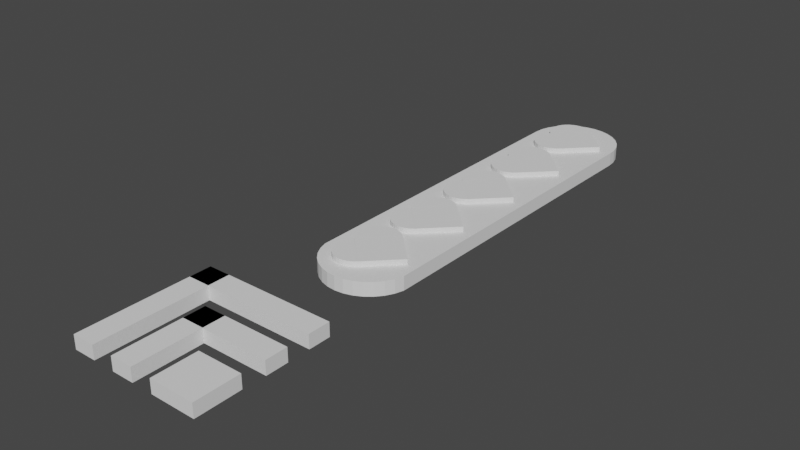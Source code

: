 # Source: health_indicator.blend  (saved by Blender 3.1.7; exported with 4.5.12 LTS)
import bpy
from mathutils import Matrix  # noqa: F401  (used for matrix-valued properties, if any)

bpy.ops.wm.read_factory_settings(use_empty=True)
scene = bpy.context.scene
scene.name = 'Scene'

# ---- world
world_world = bpy.data.worlds.new('World'); scene.world = world_world
world_world.use_nodes = True; world_world.node_tree.nodes.clear()
_N = world_world.node_tree.nodes; _L = world_world.node_tree.links
n0 = _N.new('ShaderNodeOutputWorld'); n0.name = 'World Output'; n0.location = (300, 300)
n1 = _N.new('ShaderNodeBackground'); n1.name = 'Background'; n1.location = (10, 300)
n1.inputs[0].default_value = (0.05088, 0.05088, 0.05088, 1.0)
_L.new(n1.outputs[0], n0.inputs[0])
n0.is_active_output = True
world_world.color = (0.05088, 0.05088, 0.05088)
world_world.use_sun_shadow = False
world_world.sun_shadow_jitter_overblur = 0.0

# ---- meshes
me_cylinder = bpy.data.meshes.new('Cylinder')
me_cylinder.from_pydata([(-0.5535, 5.365, 0.1521), (-0.5535, 5.365, 0.2657), (0.1048, 4.712, 0.1521), (0.1048, 4.712, 0.2657), (0.03472, 4.654, 0.1521), (0.03472, 4.654, 0.2657), (-0.04533, 4.61, 0.1521), (-0.04533, 4.61, 0.2657), (-0.1323, 4.584, 0.1521), (-0.1323, 4.584, 0.2657), (-0.2227, 4.575, 0.1521), (-0.2227, 4.575, 0.2657), (-0.3133, 4.583, 0.1521), (-0.3133, 4.583, 0.2657), (-0.4004, 4.609, 0.1521), (-0.4004, 4.609, 0.2657), (-0.4807, 4.652, 0.1521), (-0.4807, 4.652, 0.2657), (-0.5512, 4.709, 0.1521), (-0.5512, 4.709, 0.2657), (-0.6092, 4.779, 0.1521), (-0.6092, 4.779, 0.2657), (-0.6523, 4.859, 0.1521), (-0.6523, 4.859, 0.2657), (-0.679, 4.946, 0.1521), (-0.679, 4.946, 0.2657), (-0.6883, 5.037, 0.1521), (-0.6883, 5.037, 0.2657), (-0.6797, 5.127, 0.1521), (-0.6797, 5.127, 0.2657), (-0.6536, 5.214, 0.1521), (-0.6536, 5.214, 0.2657), (-0.611, 5.295, 0.1521), (-0.611, 5.295, 0.2657), (0.09918, 6.025, 0.1521), (0.09918, 6.025, 0.2657), (-0.5546, 5.367, 0.1521), (-0.5546, 5.367, 0.2657), (-0.6125, 5.437, 0.1521), (-0.6125, 5.437, 0.2657), (-0.6557, 5.517, 0.1521), (-0.6557, 5.517, 0.2657), (-0.6824, 5.604, 0.1521), (-0.6824, 5.604, 0.2657), (-0.6916, 5.695, 0.1521), (-0.6916, 5.695, 0.2657), (-0.683, 5.785, 0.1521), (-0.683, 5.785, 0.2657), (-0.6569, 5.872, 0.1521), (-0.6569, 5.872, 0.2657), (-0.6143, 5.953, 0.1521), (-0.6143, 5.953, 0.2657), (-0.5569, 6.023, 0.1521), (-0.5569, 6.023, 0.2657), (-0.4868, 6.081, 0.1521), (-0.4868, 6.081, 0.2657), (-0.4067, 6.124, 0.1521), (-0.4067, 6.124, 0.2657), (-0.3198, 6.151, 0.1521), (-0.3198, 6.151, 0.2657), (-0.2293, 6.16, 0.1521), (-0.2293, 6.16, 0.2657), (-0.1388, 6.152, 0.1521), (-0.1388, 6.152, 0.2657), (-0.05167, 6.125, 0.1521), (-0.05167, 6.125, 0.2657), (0.02868, 6.083, 0.1521), (0.02868, 6.083, 0.2657), (-0.5535, 7.074, 0.1521), (-0.5535, 7.074, 0.2657), (0.1048, 6.421, 0.1521), (0.1048, 6.421, 0.2657), (0.03472, 6.363, 0.1521), (0.03472, 6.363, 0.2657), (-0.04533, 6.32, 0.1521), (-0.04533, 6.32, 0.2657), (-0.1323, 6.293, 0.1521), (-0.1323, 6.293, 0.2657), (-0.2227, 6.284, 0.1521), (-0.2227, 6.284, 0.2657), (-0.3133, 6.292, 0.1521), (-0.3133, 6.292, 0.2657), (-0.4004, 6.318, 0.1521), (-0.4004, 6.318, 0.2657), (-0.4807, 6.361, 0.1521), (-0.4807, 6.361, 0.2657), (-0.5512, 6.418, 0.1521), (-0.5512, 6.418, 0.2657), (-0.6092, 6.488, 0.1521), (-0.6092, 6.488, 0.2657), (-0.6523, 6.568, 0.1521), (-0.6523, 6.568, 0.2657), (-0.679, 6.655, 0.1521), (-0.679, 6.655, 0.2657), (-0.6883, 6.746, 0.1521), (-0.6883, 6.746, 0.2657), (-0.6797, 6.836, 0.1521), (-0.6797, 6.836, 0.2657), (-0.6536, 6.924, 0.1521), (-0.6536, 6.924, 0.2657), (-0.611, 7.004, 0.1521), (-0.611, 7.004, 0.2657), (0.09918, 7.734, 0.1521), (0.09918, 7.734, 0.2657), (-0.5546, 7.076, 0.1521), (-0.5546, 7.076, 0.2657), (-0.6125, 7.146, 0.1521), (-0.6125, 7.146, 0.2657), (-0.6557, 7.226, 0.1521), (-0.6557, 7.226, 0.2657), (-0.6824, 7.313, 0.1521), (-0.6824, 7.313, 0.2657), (-0.6916, 7.404, 0.1521), (-0.6916, 7.404, 0.2657), (-0.683, 7.494, 0.1521), (-0.683, 7.494, 0.2657), (-0.6569, 7.581, 0.1521), (-0.6569, 7.581, 0.2657), (-0.6143, 7.662, 0.1521), (-0.6143, 7.662, 0.2657), (-0.5569, 7.732, 0.1521), (-0.5569, 7.732, 0.2657), (-0.4868, 7.79, 0.1521), (-0.4868, 7.79, 0.2657), (-0.4067, 7.833, 0.1521), (-0.4067, 7.833, 0.2657), (-0.3198, 7.86, 0.1521), (-0.3198, 7.86, 0.2657), (-0.2293, 7.869, 0.1521), (-0.2293, 7.869, 0.2657), (-0.1388, 7.861, 0.1521), (-0.1388, 7.861, 0.2657), (-0.05167, 7.834, 0.1521), (-0.05167, 7.834, 0.2657), (0.02868, 7.792, 0.1521), (0.02868, 7.792, 0.2657), (-0.5535, 8.79, 0.1521), (-0.5535, 8.79, 0.2657), (0.1048, 8.136, 0.1521), (0.1048, 8.136, 0.2657), (0.03472, 8.078, 0.1521), (0.03472, 8.078, 0.2657), (-0.04533, 8.035, 0.1521), (-0.04533, 8.035, 0.2657), (-0.1323, 8.008, 0.1521), (-0.1323, 8.008, 0.2657), (-0.2227, 7.999, 0.1521), (-0.2227, 7.999, 0.2657), (-0.3133, 8.008, 0.1521), (-0.3133, 8.008, 0.2657), (-0.4004, 8.034, 0.1521), (-0.4004, 8.034, 0.2657), (-0.4807, 8.076, 0.1521), (-0.4807, 8.076, 0.2657), (-0.5512, 8.134, 0.1521), (-0.5512, 8.134, 0.2657), (-0.6092, 8.204, 0.1521), (-0.6092, 8.204, 0.2657), (-0.6523, 8.284, 0.1521), (-0.6523, 8.284, 0.2657), (-0.679, 8.371, 0.1521), (-0.679, 8.371, 0.2657), (-0.6883, 8.461, 0.1521), (-0.6883, 8.461, 0.2657), (-0.6797, 8.552, 0.1521), (-0.6797, 8.552, 0.2657), (-0.6536, 8.639, 0.1521), (-0.6536, 8.639, 0.2657), (-0.611, 8.719, 0.1521), (-0.611, 8.719, 0.2657), (0.09918, 9.45, 0.1521), (0.09918, 9.45, 0.2657), (-0.5546, 8.792, 0.1521), (-0.5546, 8.792, 0.2657), (-0.6125, 8.862, 0.1521), (-0.6125, 8.862, 0.2657), (-0.6557, 8.942, 0.1521), (-0.6557, 8.942, 0.2657), (-0.6824, 9.029, 0.1521), (-0.6824, 9.029, 0.2657), (-0.6916, 9.119, 0.1521), (-0.6916, 9.119, 0.2657), (-0.683, 9.21, 0.1521), (-0.683, 9.21, 0.2657), (-0.6569, 9.297, 0.1521), (-0.6569, 9.297, 0.2657), (-0.6143, 9.377, 0.1521), (-0.6143, 9.377, 0.2657), (-0.5569, 9.448, 0.1521), (-0.5569, 9.448, 0.2657), (-0.4868, 9.506, 0.1521), (-0.4868, 9.506, 0.2657), (-0.4067, 9.549, 0.1521), (-0.4067, 9.549, 0.2657), (-0.3198, 9.576, 0.1521), (-0.3198, 9.576, 0.2657), (-0.2293, 9.585, 0.1521), (-0.2293, 9.585, 0.2657), (-0.1388, 9.576, 0.1521), (-0.1388, 9.576, 0.2657), (-0.05167, 9.55, 0.1521), (-0.05167, 9.55, 0.2657), (0.02868, 9.507, 0.1521), (0.02868, 9.507, 0.2657), (-0.5535, 10.5, 0.1521), (-0.5535, 10.5, 0.2657), (0.1048, 9.843, 0.1521), (0.1048, 9.843, 0.2657), (0.03472, 9.785, 0.1521), (0.03472, 9.785, 0.2657), (-0.04533, 9.742, 0.1521), (-0.04533, 9.742, 0.2657), (-0.1323, 9.715, 0.1521), (-0.1323, 9.715, 0.2657), (-0.2227, 9.706, 0.1521), (-0.2227, 9.706, 0.2657), (-0.3133, 9.714, 0.1521), (-0.3133, 9.714, 0.2657), (-0.4004, 9.741, 0.1521), (-0.4004, 9.741, 0.2657), (-0.4807, 9.783, 0.1521), (-0.4807, 9.783, 0.2657), (-0.5512, 9.841, 0.1521), (-0.5512, 9.841, 0.2657), (-0.6092, 9.911, 0.1521), (-0.6092, 9.911, 0.2657), (-0.6523, 9.991, 0.1521), (-0.6523, 9.991, 0.2657), (-0.679, 10.08, 0.1521), (-0.679, 10.08, 0.2657), (-0.6883, 10.17, 0.1521), (-0.6883, 10.17, 0.2657), (-0.6797, 10.26, 0.1521), (-0.6797, 10.26, 0.2657), (-0.6536, 10.35, 0.1521), (-0.6536, 10.35, 0.2657), (-0.611, 10.43, 0.1521), (-0.611, 10.43, 0.2657), (0.09918, 11.16, 0.1521), (0.09918, 11.16, 0.2657), (-0.5546, 10.5, 0.1521), (-0.5546, 10.5, 0.2657), (-0.6125, 10.57, 0.1521), (-0.6125, 10.57, 0.2657), (-0.6557, 10.65, 0.1521), (-0.6557, 10.65, 0.2657), (-0.6824, 10.74, 0.1521), (-0.6824, 10.74, 0.2657), (-0.6916, 10.83, 0.1521), (-0.6916, 10.83, 0.2657), (-0.683, 10.92, 0.1521), (-0.683, 10.92, 0.2657), (-0.6569, 11.0, 0.1521), (-0.6569, 11.0, 0.2657), (-0.6143, 11.08, 0.1521), (-0.6143, 11.08, 0.2657), (-0.5569, 11.15, 0.1521), (-0.5569, 11.15, 0.2657), (-0.4868, 11.21, 0.1521), (-0.4868, 11.21, 0.2657), (-0.4067, 11.26, 0.1521), (-0.4067, 11.26, 0.2657), (-0.3198, 11.28, 0.1521), (-0.3198, 11.28, 0.2657), (-0.2293, 11.29, 0.1521), (-0.2293, 11.29, 0.2657), (-0.1388, 11.28, 0.1521), (-0.1388, 11.28, 0.2657), (-0.05167, 11.26, 0.1521), (-0.05167, 11.26, 0.2657), (0.02868, 11.21, 0.1521), (0.02868, 11.21, 0.2657), (-0.5535, 12.2, 0.1521), (-0.5535, 12.2, 0.2657), (0.1048, 11.55, 0.1521), (0.1048, 11.55, 0.2657), (0.03472, 11.49, 0.1521), (0.03472, 11.49, 0.2657), (-0.04533, 11.45, 0.1521), (-0.04533, 11.45, 0.2657), (-0.1323, 11.42, 0.1521), (-0.1323, 11.42, 0.2657), (-0.2227, 11.41, 0.1521), (-0.2227, 11.41, 0.2657), (-0.3133, 11.42, 0.1521), (-0.3133, 11.42, 0.2657), (-0.4004, 11.44, 0.1521), (-0.4004, 11.44, 0.2657), (-0.4807, 11.49, 0.1521), (-0.4807, 11.49, 0.2657), (-0.5512, 11.54, 0.1521), (-0.5512, 11.54, 0.2657), (-0.6092, 11.61, 0.1521), (-0.6092, 11.61, 0.2657), (-0.6523, 11.69, 0.1521), (-0.6523, 11.69, 0.2657), (-0.679, 11.78, 0.1521), (-0.679, 11.78, 0.2657), (-0.6883, 11.87, 0.1521), (-0.6883, 11.87, 0.2657), (-0.6797, 11.96, 0.1521), (-0.6797, 11.96, 0.2657), (-0.6536, 12.05, 0.1521), (-0.6536, 12.05, 0.2657), (-0.611, 12.13, 0.1521), (-0.611, 12.13, 0.2657), (0.09918, 12.86, 0.1521), (0.09918, 12.86, 0.2657), (-0.5546, 12.2, 0.1521), (-0.5546, 12.2, 0.2657), (-0.6125, 12.27, 0.1521), (-0.6125, 12.27, 0.2657), (-0.6557, 12.35, 0.1521), (-0.6557, 12.35, 0.2657), (-0.6824, 12.44, 0.1521), (-0.6824, 12.44, 0.2657), (-0.6916, 12.53, 0.1521), (-0.6916, 12.53, 0.2657), (-0.683, 12.62, 0.1521), (-0.683, 12.62, 0.2657), (-0.6569, 12.71, 0.1521), (-0.6569, 12.71, 0.2657), (-0.6143, 12.79, 0.1521), (-0.6143, 12.79, 0.2657), (-0.5569, 12.86, 0.1521), (-0.5569, 12.86, 0.2657), (-0.4868, 12.92, 0.1521), (-0.4868, 12.92, 0.2657), (-0.4067, 12.96, 0.1521), (-0.4067, 12.96, 0.2657), (-0.3198, 12.99, 0.1521), (-0.3198, 12.99, 0.2657), (-0.2293, 13.0, 0.1521), (-0.2293, 13.0, 0.2657), (-0.1388, 12.99, 0.1521), (-0.1388, 12.99, 0.2657), (-0.05167, 12.96, 0.1521), (-0.05167, 12.96, 0.2657), (0.02868, 12.92, 0.1521), (0.02868, 12.92, 0.2657)], [], [(2, 3, 5, 4), (4, 5, 7, 6), (6, 7, 9, 8), (8, 9, 11, 10), (10, 11, 13, 12), (12, 13, 15, 14), (14, 15, 17, 16), (16, 17, 19, 18), (18, 19, 21, 20), (20, 21, 23, 22), (22, 23, 25, 24), (24, 25, 27, 26), (26, 27, 29, 28), (28, 29, 31, 30), (30, 31, 33, 32), (32, 33, 1, 0), (5, 3, 1, 33, 31, 29, 27, 25, 23, 21, 19, 17, 15, 13, 11, 9, 7), (2, 4, 6, 8, 10, 12, 14, 16, 18, 20, 22, 24, 26, 28, 30, 32, 0), (0, 1, 3, 2), (36, 37, 39, 38), (38, 39, 41, 40), (40, 41, 43, 42), (42, 43, 45, 44), (44, 45, 47, 46), (46, 47, 49, 48), (48, 49, 51, 50), (50, 51, 53, 52), (52, 53, 55, 54), (54, 55, 57, 56), (56, 57, 59, 58), (58, 59, 61, 60), (60, 61, 63, 62), (62, 63, 65, 64), (64, 65, 67, 66), (66, 67, 35, 34), (39, 37, 35, 67, 65, 63, 61, 59, 57, 55, 53, 51, 49, 47, 45, 43, 41), (36, 38, 40, 42, 44, 46, 48, 50, 52, 54, 56, 58, 60, 62, 64, 66, 34), (34, 35, 37, 36), (70, 71, 73, 72), (72, 73, 75, 74), (74, 75, 77, 76), (76, 77, 79, 78), (78, 79, 81, 80), (80, 81, 83, 82), (82, 83, 85, 84), (84, 85, 87, 86), (86, 87, 89, 88), (88, 89, 91, 90), (90, 91, 93, 92), (92, 93, 95, 94), (94, 95, 97, 96), (96, 97, 99, 98), (98, 99, 101, 100), (100, 101, 69, 68), (73, 71, 69, 101, 99, 97, 95, 93, 91, 89, 87, 85, 83, 81, 79, 77, 75), (70, 72, 74, 76, 78, 80, 82, 84, 86, 88, 90, 92, 94, 96, 98, 100, 68), (68, 69, 71, 70), (104, 105, 107, 106), (106, 107, 109, 108), (108, 109, 111, 110), (110, 111, 113, 112), (112, 113, 115, 114), (114, 115, 117, 116), (116, 117, 119, 118), (118, 119, 121, 120), (120, 121, 123, 122), (122, 123, 125, 124), (124, 125, 127, 126), (126, 127, 129, 128), (128, 129, 131, 130), (130, 131, 133, 132), (132, 133, 135, 134), (134, 135, 103, 102), (107, 105, 103, 135, 133, 131, 129, 127, 125, 123, 121, 119, 117, 115, 113, 111, 109), (104, 106, 108, 110, 112, 114, 116, 118, 120, 122, 124, 126, 128, 130, 132, 134, 102), (102, 103, 105, 104), (138, 139, 141, 140), (140, 141, 143, 142), (142, 143, 145, 144), (144, 145, 147, 146), (146, 147, 149, 148), (148, 149, 151, 150), (150, 151, 153, 152), (152, 153, 155, 154), (154, 155, 157, 156), (156, 157, 159, 158), (158, 159, 161, 160), (160, 161, 163, 162), (162, 163, 165, 164), (164, 165, 167, 166), (166, 167, 169, 168), (168, 169, 137, 136), (141, 139, 137, 169, 167, 165, 163, 161, 159, 157, 155, 153, 151, 149, 147, 145, 143), (138, 140, 142, 144, 146, 148, 150, 152, 154, 156, 158, 160, 162, 164, 166, 168, 136), (136, 137, 139, 138), (172, 173, 175, 174), (174, 175, 177, 176), (176, 177, 179, 178), (178, 179, 181, 180), (180, 181, 183, 182), (182, 183, 185, 184), (184, 185, 187, 186), (186, 187, 189, 188), (188, 189, 191, 190), (190, 191, 193, 192), (192, 193, 195, 194), (194, 195, 197, 196), (196, 197, 199, 198), (198, 199, 201, 200), (200, 201, 203, 202), (202, 203, 171, 170), (175, 173, 171, 203, 201, 199, 197, 195, 193, 191, 189, 187, 185, 183, 181, 179, 177), (172, 174, 176, 178, 180, 182, 184, 186, 188, 190, 192, 194, 196, 198, 200, 202, 170), (170, 171, 173, 172), (206, 207, 209, 208), (208, 209, 211, 210), (210, 211, 213, 212), (212, 213, 215, 214), (214, 215, 217, 216), (216, 217, 219, 218), (218, 219, 221, 220), (220, 221, 223, 222), (222, 223, 225, 224), (224, 225, 227, 226), (226, 227, 229, 228), (228, 229, 231, 230), (230, 231, 233, 232), (232, 233, 235, 234), (234, 235, 237, 236), (236, 237, 205, 204), (209, 207, 205, 237, 235, 233, 231, 229, 227, 225, 223, 221, 219, 217, 215, 213, 211), (206, 208, 210, 212, 214, 216, 218, 220, 222, 224, 226, 228, 230, 232, 234, 236, 204), (204, 205, 207, 206), (240, 241, 243, 242), (242, 243, 245, 244), (244, 245, 247, 246), (246, 247, 249, 248), (248, 249, 251, 250), (250, 251, 253, 252), (252, 253, 255, 254), (254, 255, 257, 256), (256, 257, 259, 258), (258, 259, 261, 260), (260, 261, 263, 262), (262, 263, 265, 264), (264, 265, 267, 266), (266, 267, 269, 268), (268, 269, 271, 270), (270, 271, 239, 238), (243, 241, 239, 271, 269, 267, 265, 263, 261, 259, 257, 255, 253, 251, 249, 247, 245), (240, 242, 244, 246, 248, 250, 252, 254, 256, 258, 260, 262, 264, 266, 268, 270, 238), (238, 239, 241, 240), (274, 275, 277, 276), (276, 277, 279, 278), (278, 279, 281, 280), (280, 281, 283, 282), (282, 283, 285, 284), (284, 285, 287, 286), (286, 287, 289, 288), (288, 289, 291, 290), (290, 291, 293, 292), (292, 293, 295, 294), (294, 295, 297, 296), (296, 297, 299, 298), (298, 299, 301, 300), (300, 301, 303, 302), (302, 303, 305, 304), (304, 305, 273, 272), (277, 275, 273, 305, 303, 301, 299, 297, 295, 293, 291, 289, 287, 285, 283, 281, 279), (274, 276, 278, 280, 282, 284, 286, 288, 290, 292, 294, 296, 298, 300, 302, 304, 272), (272, 273, 275, 274), (308, 309, 311, 310), (310, 311, 313, 312), (312, 313, 315, 314), (314, 315, 317, 316), (316, 317, 319, 318), (318, 319, 321, 320), (320, 321, 323, 322), (322, 323, 325, 324), (324, 325, 327, 326), (326, 327, 329, 328), (328, 329, 331, 330), (330, 331, 333, 332), (332, 333, 335, 334), (334, 335, 337, 336), (336, 337, 339, 338), (338, 339, 307, 306), (311, 309, 307, 339, 337, 335, 333, 331, 329, 327, 325, 323, 321, 319, 317, 315, 313), (308, 310, 312, 314, 316, 318, 320, 322, 324, 326, 328, 330, 332, 334, 336, 338, 306), (306, 307, 309, 308)])
_uv = me_cylinder.uv_layers.new(name='UVMap')
_uv.uv.foreach_set('vector', [0.5, 0.5, 0.5, 1.0, 0.4688, 1.0, 0.4688, 0.5, 0.4688, 0.5, 0.4688, 1.0, 0.4375, 1.0, 0.4375, 0.5, 0.4375, 0.5, 0.4375, 1.0, 0.4062, 1.0, 0.4062, 0.5, 0.4062, 0.5, 0.4062, 1.0, 0.375, 1.0, 0.375, 0.5, 0.375, 0.5, 0.375, 1.0, 0.3438, 1.0, 0.3438, 0.5, 0.3438, 0.5, 0.3438, 1.0, 0.3125, 1.0, 0.3125, 0.5, 0.3125, 0.5, 0.3125, 1.0, 0.2812, 1.0, 0.2812, 0.5, 0.2812, 0.5, 0.2812, 1.0, 0.25, 1.0, 0.25, 0.5, 0.25, 0.5, 0.25, 1.0, 0.2188, 1.0, 0.2188, 0.5, 0.2188, 0.5, 0.2188, 1.0, 0.1875, 1.0, 0.1875, 0.5, 0.1875, 0.5, 0.1875, 1.0, 0.1562, 1.0, 0.1562, 0.5, 0.1562, 0.5, 0.1562, 1.0, 0.125, 1.0, 0.125, 0.5, 0.125, 0.5, 0.125, 1.0, 0.09375, 1.0, 0.09375, 0.5, 0.09375, 0.5, 0.09375, 1.0, 0.0625, 1.0, 0.0625, 0.5, 0.0625, 0.5, 0.0625, 1.0, 0.03125, 1.0, 0.03125, 0.5, 0.03125, 0.5, 0.03125, 1.0, 0.0, 1.0, 0.0, 0.5, 0.4688, 1.0, 0.5, 1.0, 0.0, 1.0, 0.03125, 1.0, 0.0625, 1.0, 0.09375, 1.0, 0.125, 1.0, 0.1562, 1.0, 0.1875, 1.0, 0.2188, 1.0, 0.25, 1.0, 0.2812, 1.0, 0.3125, 1.0, 0.3438, 1.0, 0.375, 1.0, 0.4062, 1.0, 0.4375, 1.0, 0.5, 0.5, 0.4688, 0.5, 0.4375, 0.5, 0.4062, 0.5, 0.375, 0.5, 0.3438, 0.5, 0.3125, 0.5, 0.2812, 0.5, 0.25, 0.5, 0.2188, 0.5, 0.1875, 0.5, 0.1562, 0.5, 0.125, 0.5, 0.09375, 0.5, 0.0625, 0.5, 0.03125, 0.5, 0.0, 0.5, 0.0, 0.5, 0.0, 1.0, 0.5, 1.0, 0.5, 0.5, 0.5, 0.5, 0.5, 1.0, 0.4688, 1.0, 0.4688, 0.5, 0.4688, 0.5, 0.4688, 1.0, 0.4375, 1.0, 0.4375, 0.5, 0.4375, 0.5, 0.4375, 1.0, 0.4062, 1.0, 0.4062, 0.5, 0.4062, 0.5, 0.4062, 1.0, 0.375, 1.0, 0.375, 0.5, 0.375, 0.5, 0.375, 1.0, 0.3438, 1.0, 0.3438, 0.5, 0.3438, 0.5, 0.3438, 1.0, 0.3125, 1.0, 0.3125, 0.5, 0.3125, 0.5, 0.3125, 1.0, 0.2812, 1.0, 0.2812, 0.5, 0.2812, 0.5, 0.2812, 1.0, 0.25, 1.0, 0.25, 0.5, 0.25, 0.5, 0.25, 1.0, 0.2188, 1.0, 0.2188, 0.5, 0.2188, 0.5, 0.2188, 1.0, 0.1875, 1.0, 0.1875, 0.5, 0.1875, 0.5, 0.1875, 1.0, 0.1562, 1.0, 0.1562, 0.5, 0.1562, 0.5, 0.1562, 1.0, 0.125, 1.0, 0.125, 0.5, 0.125, 0.5, 0.125, 1.0, 0.09375, 1.0, 0.09375, 0.5, 0.09375, 0.5, 0.09375, 1.0, 0.0625, 1.0, 0.0625, 0.5, 0.0625, 0.5, 0.0625, 1.0, 0.03125, 1.0, 0.03125, 0.5, 0.03125, 0.5, 0.03125, 1.0, 0.0, 1.0, 0.0, 0.5, 0.4688, 1.0, 0.5, 1.0, 0.0, 1.0, 0.03125, 1.0, 0.0625, 1.0, 0.09375, 1.0, 0.125, 1.0, 0.1562, 1.0, 0.1875, 1.0, 0.2188, 1.0, 0.25, 1.0, 0.2812, 1.0, 0.3125, 1.0, 0.3438, 1.0, 0.375, 1.0, 0.4062, 1.0, 0.4375, 1.0, 0.5, 0.5, 0.4688, 0.5, 0.4375, 0.5, 0.4062, 0.5, 0.375, 0.5, 0.3438, 0.5, 0.3125, 0.5, 0.2812, 0.5, 0.25, 0.5, 0.2188, 0.5, 0.1875, 0.5, 0.1562, 0.5, 0.125, 0.5, 0.09375, 0.5, 0.0625, 0.5, 0.03125, 0.5, 0.0, 0.5, 0.0, 0.5, 0.0, 1.0, 0.5, 1.0, 0.5, 0.5, 0.5, 0.5, 0.5, 1.0, 0.4688, 1.0, 0.4688, 0.5, 0.4688, 0.5, 0.4688, 1.0, 0.4375, 1.0, 0.4375, 0.5, 0.4375, 0.5, 0.4375, 1.0, 0.4062, 1.0, 0.4062, 0.5, 0.4062, 0.5, 0.4062, 1.0, 0.375, 1.0, 0.375, 0.5, 0.375, 0.5, 0.375, 1.0, 0.3438, 1.0, 0.3438, 0.5, 0.3438, 0.5, 0.3438, 1.0, 0.3125, 1.0, 0.3125, 0.5, 0.3125, 0.5, 0.3125, 1.0, 0.2812, 1.0, 0.2812, 0.5, 0.2812, 0.5, 0.2812, 1.0, 0.25, 1.0, 0.25, 0.5, 0.25, 0.5, 0.25, 1.0, 0.2188, 1.0, 0.2188, 0.5, 0.2188, 0.5, 0.2188, 1.0, 0.1875, 1.0, 0.1875, 0.5, 0.1875, 0.5, 0.1875, 1.0, 0.1562, 1.0, 0.1562, 0.5, 0.1562, 0.5, 0.1562, 1.0, 0.125, 1.0, 0.125, 0.5, 0.125, 0.5, 0.125, 1.0, 0.09375, 1.0, 0.09375, 0.5, 0.09375, 0.5, 0.09375, 1.0, 0.0625, 1.0, 0.0625, 0.5, 0.0625, 0.5, 0.0625, 1.0, 0.03125, 1.0, 0.03125, 0.5, 0.03125, 0.5, 0.03125, 1.0, 0.0, 1.0, 0.0, 0.5, 0.4688, 1.0, 0.5, 1.0, 0.0, 1.0, 0.03125, 1.0, 0.0625, 1.0, 0.09375, 1.0, 0.125, 1.0, 0.1562, 1.0, 0.1875, 1.0, 0.2188, 1.0, 0.25, 1.0, 0.2812, 1.0, 0.3125, 1.0, 0.3438, 1.0, 0.375, 1.0, 0.4062, 1.0, 0.4375, 1.0, 0.5, 0.5, 0.4688, 0.5, 0.4375, 0.5, 0.4062, 0.5, 0.375, 0.5, 0.3438, 0.5, 0.3125, 0.5, 0.2812, 0.5, 0.25, 0.5, 0.2188, 0.5, 0.1875, 0.5, 0.1562, 0.5, 0.125, 0.5, 0.09375, 0.5, 0.0625, 0.5, 0.03125, 0.5, 0.0, 0.5, 0.0, 0.5, 0.0, 1.0, 0.5, 1.0, 0.5, 0.5, 0.5, 0.5, 0.5, 1.0, 0.4688, 1.0, 0.4688, 0.5, 0.4688, 0.5, 0.4688, 1.0, 0.4375, 1.0, 0.4375, 0.5, 0.4375, 0.5, 0.4375, 1.0, 0.4062, 1.0, 0.4062, 0.5, 0.4062, 0.5, 0.4062, 1.0, 0.375, 1.0, 0.375, 0.5, 0.375, 0.5, 0.375, 1.0, 0.3438, 1.0, 0.3438, 0.5, 0.3438, 0.5, 0.3438, 1.0, 0.3125, 1.0, 0.3125, 0.5, 0.3125, 0.5, 0.3125, 1.0, 0.2812, 1.0, 0.2812, 0.5, 0.2812, 0.5, 0.2812, 1.0, 0.25, 1.0, 0.25, 0.5, 0.25, 0.5, 0.25, 1.0, 0.2188, 1.0, 0.2188, 0.5, 0.2188, 0.5, 0.2188, 1.0, 0.1875, 1.0, 0.1875, 0.5, 0.1875, 0.5, 0.1875, 1.0, 0.1562, 1.0, 0.1562, 0.5, 0.1562, 0.5, 0.1562, 1.0, 0.125, 1.0, 0.125, 0.5, 0.125, 0.5, 0.125, 1.0, 0.09375, 1.0, 0.09375, 0.5, 0.09375, 0.5, 0.09375, 1.0, 0.0625, 1.0, 0.0625, 0.5, 0.0625, 0.5, 0.0625, 1.0, 0.03125, 1.0, 0.03125, 0.5, 0.03125, 0.5, 0.03125, 1.0, 0.0, 1.0, 0.0, 0.5, 0.4688, 1.0, 0.5, 1.0, 0.0, 1.0, 0.03125, 1.0, 0.0625, 1.0, 0.09375, 1.0, 0.125, 1.0, 0.1562, 1.0, 0.1875, 1.0, 0.2188, 1.0, 0.25, 1.0, 0.2812, 1.0, 0.3125, 1.0, 0.3438, 1.0, 0.375, 1.0, 0.4062, 1.0, 0.4375, 1.0, 0.5, 0.5, 0.4688, 0.5, 0.4375, 0.5, 0.4062, 0.5, 0.375, 0.5, 0.3438, 0.5, 0.3125, 0.5, 0.2812, 0.5, 0.25, 0.5, 0.2188, 0.5, 0.1875, 0.5, 0.1562, 0.5, 0.125, 0.5, 0.09375, 0.5, 0.0625, 0.5, 0.03125, 0.5, 0.0, 0.5, 0.0, 0.5, 0.0, 1.0, 0.5, 1.0, 0.5, 0.5, 0.5, 0.5, 0.5, 1.0, 0.4688, 1.0, 0.4688, 0.5, 0.4688, 0.5, 0.4688, 1.0, 0.4375, 1.0, 0.4375, 0.5, 0.4375, 0.5, 0.4375, 1.0, 0.4062, 1.0, 0.4062, 0.5, 0.4062, 0.5, 0.4062, 1.0, 0.375, 1.0, 0.375, 0.5, 0.375, 0.5, 0.375, 1.0, 0.3438, 1.0, 0.3438, 0.5, 0.3438, 0.5, 0.3438, 1.0, 0.3125, 1.0, 0.3125, 0.5, 0.3125, 0.5, 0.3125, 1.0, 0.2812, 1.0, 0.2812, 0.5, 0.2812, 0.5, 0.2812, 1.0, 0.25, 1.0, 0.25, 0.5, 0.25, 0.5, 0.25, 1.0, 0.2188, 1.0, 0.2188, 0.5, 0.2188, 0.5, 0.2188, 1.0, 0.1875, 1.0, 0.1875, 0.5, 0.1875, 0.5, 0.1875, 1.0, 0.1562, 1.0, 0.1562, 0.5, 0.1562, 0.5, 0.1562, 1.0, 0.125, 1.0, 0.125, 0.5, 0.125, 0.5, 0.125, 1.0, 0.09375, 1.0, 0.09375, 0.5, 0.09375, 0.5, 0.09375, 1.0, 0.0625, 1.0, 0.0625, 0.5, 0.0625, 0.5, 0.0625, 1.0, 0.03125, 1.0, 0.03125, 0.5, 0.03125, 0.5, 0.03125, 1.0, 0.0, 1.0, 0.0, 0.5, 0.4688, 1.0, 0.5, 1.0, 0.0, 1.0, 0.03125, 1.0, 0.0625, 1.0, 0.09375, 1.0, 0.125, 1.0, 0.1562, 1.0, 0.1875, 1.0, 0.2188, 1.0, 0.25, 1.0, 0.2812, 1.0, 0.3125, 1.0, 0.3438, 1.0, 0.375, 1.0, 0.4062, 1.0, 0.4375, 1.0, 0.5, 0.5, 0.4688, 0.5, 0.4375, 0.5, 0.4062, 0.5, 0.375, 0.5, 0.3438, 0.5, 0.3125, 0.5, 0.2812, 0.5, 0.25, 0.5, 0.2188, 0.5, 0.1875, 0.5, 0.1562, 0.5, 0.125, 0.5, 0.09375, 0.5, 0.0625, 0.5, 0.03125, 0.5, 0.0, 0.5, 0.0, 0.5, 0.0, 1.0, 0.5, 1.0, 0.5, 0.5, 0.5, 0.5, 0.5, 1.0, 0.4688, 1.0, 0.4688, 0.5, 0.4688, 0.5, 0.4688, 1.0, 0.4375, 1.0, 0.4375, 0.5, 0.4375, 0.5, 0.4375, 1.0, 0.4062, 1.0, 0.4062, 0.5, 0.4062, 0.5, 0.4062, 1.0, 0.375, 1.0, 0.375, 0.5, 0.375, 0.5, 0.375, 1.0, 0.3438, 1.0, 0.3438, 0.5, 0.3438, 0.5, 0.3438, 1.0, 0.3125, 1.0, 0.3125, 0.5, 0.3125, 0.5, 0.3125, 1.0, 0.2812, 1.0, 0.2812, 0.5, 0.2812, 0.5, 0.2812, 1.0, 0.25, 1.0, 0.25, 0.5, 0.25, 0.5, 0.25, 1.0, 0.2188, 1.0, 0.2188, 0.5, 0.2188, 0.5, 0.2188, 1.0, 0.1875, 1.0, 0.1875, 0.5, 0.1875, 0.5, 0.1875, 1.0, 0.1562, 1.0, 0.1562, 0.5, 0.1562, 0.5, 0.1562, 1.0, 0.125, 1.0, 0.125, 0.5, 0.125, 0.5, 0.125, 1.0, 0.09375, 1.0, 0.09375, 0.5, 0.09375, 0.5, 0.09375, 1.0, 0.0625, 1.0, 0.0625, 0.5, 0.0625, 0.5, 0.0625, 1.0, 0.03125, 1.0, 0.03125, 0.5, 0.03125, 0.5, 0.03125, 1.0, 0.0, 1.0, 0.0, 0.5, 0.4688, 1.0, 0.5, 1.0, 0.0, 1.0, 0.03125, 1.0, 0.0625, 1.0, 0.09375, 1.0, 0.125, 1.0, 0.1562, 1.0, 0.1875, 1.0, 0.2188, 1.0, 0.25, 1.0, 0.2812, 1.0, 0.3125, 1.0, 0.3438, 1.0, 0.375, 1.0, 0.4062, 1.0, 0.4375, 1.0, 0.5, 0.5, 0.4688, 0.5, 0.4375, 0.5, 0.4062, 0.5, 0.375, 0.5, 0.3438, 0.5, 0.3125, 0.5, 0.2812, 0.5, 0.25, 0.5, 0.2188, 0.5, 0.1875, 0.5, 0.1562, 0.5, 0.125, 0.5, 0.09375, 0.5, 0.0625, 0.5, 0.03125, 0.5, 0.0, 0.5, 0.0, 0.5, 0.0, 1.0, 0.5, 1.0, 0.5, 0.5, 0.5, 0.5, 0.5, 1.0, 0.4688, 1.0, 0.4688, 0.5, 0.4688, 0.5, 0.4688, 1.0, 0.4375, 1.0, 0.4375, 0.5, 0.4375, 0.5, 0.4375, 1.0, 0.4062, 1.0, 0.4062, 0.5, 0.4062, 0.5, 0.4062, 1.0, 0.375, 1.0, 0.375, 0.5, 0.375, 0.5, 0.375, 1.0, 0.3438, 1.0, 0.3438, 0.5, 0.3438, 0.5, 0.3438, 1.0, 0.3125, 1.0, 0.3125, 0.5, 0.3125, 0.5, 0.3125, 1.0, 0.2812, 1.0, 0.2812, 0.5, 0.2812, 0.5, 0.2812, 1.0, 0.25, 1.0, 0.25, 0.5, 0.25, 0.5, 0.25, 1.0, 0.2188, 1.0, 0.2188, 0.5, 0.2188, 0.5, 0.2188, 1.0, 0.1875, 1.0, 0.1875, 0.5, 0.1875, 0.5, 0.1875, 1.0, 0.1562, 1.0, 0.1562, 0.5, 0.1562, 0.5, 0.1562, 1.0, 0.125, 1.0, 0.125, 0.5, 0.125, 0.5, 0.125, 1.0, 0.09375, 1.0, 0.09375, 0.5, 0.09375, 0.5, 0.09375, 1.0, 0.0625, 1.0, 0.0625, 0.5, 0.0625, 0.5, 0.0625, 1.0, 0.03125, 1.0, 0.03125, 0.5, 0.03125, 0.5, 0.03125, 1.0, 0.0, 1.0, 0.0, 0.5, 0.4688, 1.0, 0.5, 1.0, 0.0, 1.0, 0.03125, 1.0, 0.0625, 1.0, 0.09375, 1.0, 0.125, 1.0, 0.1562, 1.0, 0.1875, 1.0, 0.2188, 1.0, 0.25, 1.0, 0.2812, 1.0, 0.3125, 1.0, 0.3438, 1.0, 0.375, 1.0, 0.4062, 1.0, 0.4375, 1.0, 0.5, 0.5, 0.4688, 0.5, 0.4375, 0.5, 0.4062, 0.5, 0.375, 0.5, 0.3438, 0.5, 0.3125, 0.5, 0.2812, 0.5, 0.25, 0.5, 0.2188, 0.5, 0.1875, 0.5, 0.1562, 0.5, 0.125, 0.5, 0.09375, 0.5, 0.0625, 0.5, 0.03125, 0.5, 0.0, 0.5, 0.0, 0.5, 0.0, 1.0, 0.5, 1.0, 0.5, 0.5, 0.5, 0.5, 0.5, 1.0, 0.4688, 1.0, 0.4688, 0.5, 0.4688, 0.5, 0.4688, 1.0, 0.4375, 1.0, 0.4375, 0.5, 0.4375, 0.5, 0.4375, 1.0, 0.4062, 1.0, 0.4062, 0.5, 0.4062, 0.5, 0.4062, 1.0, 0.375, 1.0, 0.375, 0.5, 0.375, 0.5, 0.375, 1.0, 0.3438, 1.0, 0.3438, 0.5, 0.3438, 0.5, 0.3438, 1.0, 0.3125, 1.0, 0.3125, 0.5, 0.3125, 0.5, 0.3125, 1.0, 0.2812, 1.0, 0.2812, 0.5, 0.2812, 0.5, 0.2812, 1.0, 0.25, 1.0, 0.25, 0.5, 0.25, 0.5, 0.25, 1.0, 0.2188, 1.0, 0.2188, 0.5, 0.2188, 0.5, 0.2188, 1.0, 0.1875, 1.0, 0.1875, 0.5, 0.1875, 0.5, 0.1875, 1.0, 0.1562, 1.0, 0.1562, 0.5, 0.1562, 0.5, 0.1562, 1.0, 0.125, 1.0, 0.125, 0.5, 0.125, 0.5, 0.125, 1.0, 0.09375, 1.0, 0.09375, 0.5, 0.09375, 0.5, 0.09375, 1.0, 0.0625, 1.0, 0.0625, 0.5, 0.0625, 0.5, 0.0625, 1.0, 0.03125, 1.0, 0.03125, 0.5, 0.03125, 0.5, 0.03125, 1.0, 0.0, 1.0, 0.0, 0.5, 0.4688, 1.0, 0.5, 1.0, 0.0, 1.0, 0.03125, 1.0, 0.0625, 1.0, 0.09375, 1.0, 0.125, 1.0, 0.1562, 1.0, 0.1875, 1.0, 0.2188, 1.0, 0.25, 1.0, 0.2812, 1.0, 0.3125, 1.0, 0.3438, 1.0, 0.375, 1.0, 0.4062, 1.0, 0.4375, 1.0, 0.5, 0.5, 0.4688, 0.5, 0.4375, 0.5, 0.4062, 0.5, 0.375, 0.5, 0.3438, 0.5, 0.3125, 0.5, 0.2812, 0.5, 0.25, 0.5, 0.2188, 0.5, 0.1875, 0.5, 0.1562, 0.5, 0.125, 0.5, 0.09375, 0.5, 0.0625, 0.5, 0.03125, 0.5, 0.0, 0.5, 0.0, 0.5, 0.0, 1.0, 0.5, 1.0, 0.5, 0.5, 0.5, 0.5, 0.5, 1.0, 0.4688, 1.0, 0.4688, 0.5, 0.4688, 0.5, 0.4688, 1.0, 0.4375, 1.0, 0.4375, 0.5, 0.4375, 0.5, 0.4375, 1.0, 0.4062, 1.0, 0.4062, 0.5, 0.4062, 0.5, 0.4062, 1.0, 0.375, 1.0, 0.375, 0.5, 0.375, 0.5, 0.375, 1.0, 0.3438, 1.0, 0.3438, 0.5, 0.3438, 0.5, 0.3438, 1.0, 0.3125, 1.0, 0.3125, 0.5, 0.3125, 0.5, 0.3125, 1.0, 0.2812, 1.0, 0.2812, 0.5, 0.2812, 0.5, 0.2812, 1.0, 0.25, 1.0, 0.25, 0.5, 0.25, 0.5, 0.25, 1.0, 0.2188, 1.0, 0.2188, 0.5, 0.2188, 0.5, 0.2188, 1.0, 0.1875, 1.0, 0.1875, 0.5, 0.1875, 0.5, 0.1875, 1.0, 0.1562, 1.0, 0.1562, 0.5, 0.1562, 0.5, 0.1562, 1.0, 0.125, 1.0, 0.125, 0.5, 0.125, 0.5, 0.125, 1.0, 0.09375, 1.0, 0.09375, 0.5, 0.09375, 0.5, 0.09375, 1.0, 0.0625, 1.0, 0.0625, 0.5, 0.0625, 0.5, 0.0625, 1.0, 0.03125, 1.0, 0.03125, 0.5, 0.03125, 0.5, 0.03125, 1.0, 0.0, 1.0, 0.0, 0.5, 0.4688, 1.0, 0.5, 1.0, 0.0, 1.0, 0.03125, 1.0, 0.0625, 1.0, 0.09375, 1.0, 0.125, 1.0, 0.1562, 1.0, 0.1875, 1.0, 0.2188, 1.0, 0.25, 1.0, 0.2812, 1.0, 0.3125, 1.0, 0.3438, 1.0, 0.375, 1.0, 0.4062, 1.0, 0.4375, 1.0, 0.5, 0.5, 0.4688, 0.5, 0.4375, 0.5, 0.4062, 0.5, 0.375, 0.5, 0.3438, 0.5, 0.3125, 0.5, 0.2812, 0.5, 0.25, 0.5, 0.2188, 0.5, 0.1875, 0.5, 0.1562, 0.5, 0.125, 0.5, 0.09375, 0.5, 0.0625, 0.5, 0.03125, 0.5, 0.0, 0.5, 0.0, 0.5, 0.0, 1.0, 0.5, 1.0, 0.5, 0.5, 0.5, 0.5, 0.5, 1.0, 0.4688, 1.0, 0.4688, 0.5, 0.4688, 0.5, 0.4688, 1.0, 0.4375, 1.0, 0.4375, 0.5, 0.4375, 0.5, 0.4375, 1.0, 0.4062, 1.0, 0.4062, 0.5, 0.4062, 0.5, 0.4062, 1.0, 0.375, 1.0, 0.375, 0.5, 0.375, 0.5, 0.375, 1.0, 0.3438, 1.0, 0.3438, 0.5, 0.3438, 0.5, 0.3438, 1.0, 0.3125, 1.0, 0.3125, 0.5, 0.3125, 0.5, 0.3125, 1.0, 0.2812, 1.0, 0.2812, 0.5, 0.2812, 0.5, 0.2812, 1.0, 0.25, 1.0, 0.25, 0.5, 0.25, 0.5, 0.25, 1.0, 0.2188, 1.0, 0.2188, 0.5, 0.2188, 0.5, 0.2188, 1.0, 0.1875, 1.0, 0.1875, 0.5, 0.1875, 0.5, 0.1875, 1.0, 0.1562, 1.0, 0.1562, 0.5, 0.1562, 0.5, 0.1562, 1.0, 0.125, 1.0, 0.125, 0.5, 0.125, 0.5, 0.125, 1.0, 0.09375, 1.0, 0.09375, 0.5, 0.09375, 0.5, 0.09375, 1.0, 0.0625, 1.0, 0.0625, 0.5, 0.0625, 0.5, 0.0625, 1.0, 0.03125, 1.0, 0.03125, 0.5, 0.03125, 0.5, 0.03125, 1.0, 0.0, 1.0, 0.0, 0.5, 0.4688, 1.0, 0.5, 1.0, 0.0, 1.0, 0.03125, 1.0, 0.0625, 1.0, 0.09375, 1.0, 0.125, 1.0, 0.1562, 1.0, 0.1875, 1.0, 0.2188, 1.0, 0.25, 1.0, 0.2812, 1.0, 0.3125, 1.0, 0.3438, 1.0, 0.375, 1.0, 0.4062, 1.0, 0.4375, 1.0, 0.5, 0.5, 0.4688, 0.5, 0.4375, 0.5, 0.4062, 0.5, 0.375, 0.5, 0.3438, 0.5, 0.3125, 0.5, 0.2812, 0.5, 0.25, 0.5, 0.2188, 0.5, 0.1875, 0.5, 0.1562, 0.5, 0.125, 0.5, 0.09375, 0.5, 0.0625, 0.5, 0.03125, 0.5, 0.0, 0.5, 0.0, 0.5, 0.0, 1.0, 0.5, 1.0, 0.5, 0.5])
me_cylinder.use_remesh_fix_poles = True
me_cylinder.use_remesh_preserve_attributes = False
me_cylinder.use_mirror_vertex_groups = False
me_cylinder.update()
me_cube = bpy.data.meshes.new('Cube')
me_cube.from_pydata([(0.1052, 4.712, 0.1521), (0.1052, 4.712, 0.2657), (-0.5532, 5.366, 0.1521), (-0.5532, 5.366, 0.2657), (0.7589, 5.37, 0.1521), (0.7589, 5.37, 0.2657), (0.1006, 6.024, 0.1521), (0.1006, 6.024, 0.2657), (0.1052, 6.421, 0.1521), (0.1052, 6.421, 0.2657), (-0.5532, 7.075, 0.1521), (-0.5532, 7.075, 0.2657), (0.7589, 7.079, 0.1521), (0.7589, 7.079, 0.2657), (0.1006, 7.733, 0.1521), (0.1006, 7.733, 0.2657), (0.1052, 8.137, 0.1521), (0.1052, 8.137, 0.2657), (-0.5532, 8.79, 0.1521), (-0.5532, 8.79, 0.2657), (0.7589, 8.795, 0.1521), (0.7589, 8.795, 0.2657), (0.1006, 9.449, 0.1521), (0.1006, 9.449, 0.2657), (0.1052, 9.843, 0.1521), (0.1052, 9.843, 0.2657), (-0.5532, 10.5, 0.1521), (-0.5532, 10.5, 0.2657), (0.7589, 10.5, 0.1521), (0.7589, 10.5, 0.2657), (0.1006, 11.16, 0.1521), (0.1006, 11.16, 0.2657), (0.1052, 11.55, 0.1521), (0.1052, 11.55, 0.2657), (-0.5532, 12.2, 0.1521), (-0.5532, 12.2, 0.2657), (0.7589, 12.21, 0.1521), (0.7589, 12.21, 0.2657), (0.1006, 12.86, 0.1521), (0.1006, 12.86, 0.2657)], [], [(0, 1, 3, 2), (2, 3, 7, 6), (6, 7, 5, 4), (4, 5, 1, 0), (2, 6, 4, 0), (7, 3, 1, 5), (8, 9, 11, 10), (10, 11, 15, 14), (14, 15, 13, 12), (12, 13, 9, 8), (10, 14, 12, 8), (15, 11, 9, 13), (16, 17, 19, 18), (18, 19, 23, 22), (22, 23, 21, 20), (20, 21, 17, 16), (18, 22, 20, 16), (23, 19, 17, 21), (24, 25, 27, 26), (26, 27, 31, 30), (30, 31, 29, 28), (28, 29, 25, 24), (26, 30, 28, 24), (31, 27, 25, 29), (32, 33, 35, 34), (34, 35, 39, 38), (38, 39, 37, 36), (36, 37, 33, 32), (34, 38, 36, 32), (39, 35, 33, 37)])
_uv = me_cube.uv_layers.new(name='UVMap')
_uv.uv.foreach_set('vector', [0.375, 0.0, 0.625, 0.0, 0.625, 0.25, 0.375, 0.25, 0.375, 0.25, 0.625, 0.25, 0.625, 0.5, 0.375, 0.5, 0.375, 0.5, 0.625, 0.5, 0.625, 0.75, 0.375, 0.75, 0.375, 0.75, 0.625, 0.75, 0.625, 1.0, 0.375, 1.0, 0.125, 0.5, 0.375, 0.5, 0.375, 0.75, 0.125, 0.75, 0.625, 0.5, 0.875, 0.5, 0.875, 0.75, 0.625, 0.75, 0.375, 0.0, 0.625, 0.0, 0.625, 0.25, 0.375, 0.25, 0.375, 0.25, 0.625, 0.25, 0.625, 0.5, 0.375, 0.5, 0.375, 0.5, 0.625, 0.5, 0.625, 0.75, 0.375, 0.75, 0.375, 0.75, 0.625, 0.75, 0.625, 1.0, 0.375, 1.0, 0.125, 0.5, 0.375, 0.5, 0.375, 0.75, 0.125, 0.75, 0.625, 0.5, 0.875, 0.5, 0.875, 0.75, 0.625, 0.75, 0.375, 0.0, 0.625, 0.0, 0.625, 0.25, 0.375, 0.25, 0.375, 0.25, 0.625, 0.25, 0.625, 0.5, 0.375, 0.5, 0.375, 0.5, 0.625, 0.5, 0.625, 0.75, 0.375, 0.75, 0.375, 0.75, 0.625, 0.75, 0.625, 1.0, 0.375, 1.0, 0.125, 0.5, 0.375, 0.5, 0.375, 0.75, 0.125, 0.75, 0.625, 0.5, 0.875, 0.5, 0.875, 0.75, 0.625, 0.75, 0.375, 0.0, 0.625, 0.0, 0.625, 0.25, 0.375, 0.25, 0.375, 0.25, 0.625, 0.25, 0.625, 0.5, 0.375, 0.5, 0.375, 0.5, 0.625, 0.5, 0.625, 0.75, 0.375, 0.75, 0.375, 0.75, 0.625, 0.75, 0.625, 1.0, 0.375, 1.0, 0.125, 0.5, 0.375, 0.5, 0.375, 0.75, 0.125, 0.75, 0.625, 0.5, 0.875, 0.5, 0.875, 0.75, 0.625, 0.75, 0.375, 0.0, 0.625, 0.0, 0.625, 0.25, 0.375, 0.25, 0.375, 0.25, 0.625, 0.25, 0.625, 0.5, 0.375, 0.5, 0.375, 0.5, 0.625, 0.5, 0.625, 0.75, 0.375, 0.75, 0.375, 0.75, 0.625, 0.75, 0.625, 1.0, 0.375, 1.0, 0.125, 0.5, 0.375, 0.5, 0.375, 0.75, 0.125, 0.75, 0.625, 0.5, 0.875, 0.5, 0.875, 0.75, 0.625, 0.75])
me_cube.use_remesh_fix_poles = True
me_cube.use_remesh_preserve_attributes = False
me_cube.use_mirror_vertex_groups = False
me_cube.update()
me_cylinder_001 = bpy.data.meshes.new('Cylinder.001')
me_cylinder_001.from_pydata([(0.9808, -0.1951, -0.1521), (0.9808, -0.1951, 0.1521), (0.9239, -0.3827, -0.1521), (0.9239, -0.3827, 0.1521), (0.8315, -0.5556, -0.1521), (0.8315, -0.5556, 0.1521), (0.7071, -0.7071, -0.1521), (0.7071, -0.7071, 0.1521), (0.5556, -0.8315, -0.1521), (0.5556, -0.8315, 0.1521), (0.3827, -0.9239, -0.1521), (0.3827, -0.9239, 0.1521), (0.1951, -0.9808, -0.1521), (0.1951, -0.9808, 0.1521), (-3.258e-07, -1.0, -0.1521), (-3.258e-07, -1.0, 0.1521), (-0.1951, -0.9808, -0.1521), (-0.1951, -0.9808, 0.1521), (-0.3827, -0.9239, -0.1521), (-0.3827, -0.9239, 0.1521), (-0.5556, -0.8315, -0.1521), (-0.5556, -0.8315, 0.1521), (-0.7071, -0.7071, -0.1521), (-0.7071, -0.7071, 0.1521), (-0.8315, -0.5556, -0.1521), (-0.8315, -0.5556, 0.1521), (-0.9239, -0.3827, -0.1521), (-0.9239, -0.3827, 0.1521), (-0.9808, -0.1951, -0.1521), (-0.9808, -0.1951, 0.1521), (-1.0, 7.115, -0.1521), (-1.0, 7.115, 0.1521), (-1.0, 7.115, -0.1521), (-1.0, 7.115, 0.1521), (-0.9808, 7.31, -0.1521), (-0.9808, 7.31, 0.1521), (-0.9239, 7.498, -0.1521), (-0.9239, 7.498, 0.1521), (-0.8315, 7.671, -0.1521), (-0.8315, 7.671, 0.1521), (-0.7071, 7.822, -0.1521), (-0.7071, 7.822, 0.1521), (-0.5556, 7.947, -0.1521), (-0.5556, 7.947, 0.1521), (-0.3827, 8.039, -0.1521), (-0.3827, 8.039, 0.1521), (-0.1951, 8.096, -0.1521), (-0.1951, 8.096, 0.1521), (6.653e-08, 8.115, -0.1521), (6.653e-08, 8.115, 0.1521), (0.1951, 8.096, -0.1521), (0.1951, 8.096, 0.1521), (0.3827, 8.039, -0.1521), (0.3827, 8.039, 0.1521), (0.5556, 7.947, -0.1521), (0.5556, 7.947, 0.1521), (0.7071, 7.822, -0.1521), (0.7071, 7.822, 0.1521), (0.8315, 7.671, -0.1521), (0.8315, 7.671, 0.1521), (0.9239, 7.498, -0.1521), (0.9239, 7.498, 0.1521), (0.9808, 7.31, -0.1521), (0.9808, 7.31, 0.1521), (1.0, 7.115, -0.1521), (1.0, 7.115, 0.1521)], [], [(30, 32, 34, 36, 38, 40, 42, 44, 46, 48, 50, 52, 54, 56, 58, 60, 62, 64, 0, 2, 4, 6, 8, 10, 12, 14, 16, 18, 20, 22, 24, 26, 28), (0, 1, 3, 2), (2, 3, 5, 4), (4, 5, 7, 6), (6, 7, 9, 8), (8, 9, 11, 10), (10, 11, 13, 12), (12, 13, 15, 14), (14, 15, 17, 16), (16, 17, 19, 18), (18, 19, 21, 20), (20, 21, 23, 22), (22, 23, 25, 24), (24, 25, 27, 26), (26, 27, 29, 28), (28, 29, 31, 30), (1, 65, 63, 61, 59, 57, 55, 53, 51, 49, 47, 45, 43, 41, 39, 37, 35, 33, 31, 29, 27, 25, 23, 21, 19, 17, 15, 13, 11, 9, 7, 5, 3), (32, 33, 35, 34), (34, 35, 37, 36), (36, 37, 39, 38), (38, 39, 41, 40), (40, 41, 43, 42), (42, 43, 45, 44), (44, 45, 47, 46), (46, 47, 49, 48), (48, 49, 51, 50), (50, 51, 53, 52), (52, 53, 55, 54), (54, 55, 57, 56), (56, 57, 59, 58), (58, 59, 61, 60), (60, 61, 63, 62), (62, 63, 65, 64), (0, 64, 65, 1)])
_uv = me_cylinder_001.uv_layers.new(name='UVMap')
_uv.uv.foreach_set('vector', [0.25, 0.5, 0.75, 0.5, 0.7188, 0.5, 0.6875, 0.5, 0.6562, 0.5, 0.625, 0.5, 0.5938, 0.5, 0.5625, 0.5, 0.5312, 0.5, 0.5, 0.5, 0.4688, 0.5, 0.4375, 0.5, 0.4062, 0.5, 0.375, 0.5, 0.3438, 0.5, 0.3125, 0.5, 0.2812, 0.5, 0.25, 0.5, 0.7188, 0.5, 0.6875, 0.5, 0.6562, 0.5, 0.625, 0.5, 0.5938, 0.5, 0.5625, 0.5, 0.5312, 0.5, 0.5, 0.5, 0.4688, 0.5, 0.4375, 0.5, 0.4062, 0.5, 0.375, 0.5, 0.3438, 0.5, 0.3125, 0.5, 0.2812, 0.5, 0.7188, 0.5, 0.7188, 1.0, 0.6875, 1.0, 0.6875, 0.5, 0.6875, 0.5, 0.6875, 1.0, 0.6562, 1.0, 0.6562, 0.5, 0.6562, 0.5, 0.6562, 1.0, 0.625, 1.0, 0.625, 0.5, 0.625, 0.5, 0.625, 1.0, 0.5938, 1.0, 0.5938, 0.5, 0.5938, 0.5, 0.5938, 1.0, 0.5625, 1.0, 0.5625, 0.5, 0.5625, 0.5, 0.5625, 1.0, 0.5312, 1.0, 0.5312, 0.5, 0.5312, 0.5, 0.5312, 1.0, 0.5, 1.0, 0.5, 0.5, 0.5, 0.5, 0.5, 1.0, 0.4688, 1.0, 0.4688, 0.5, 0.4688, 0.5, 0.4688, 1.0, 0.4375, 1.0, 0.4375, 0.5, 0.4375, 0.5, 0.4375, 1.0, 0.4062, 1.0, 0.4062, 0.5, 0.4062, 0.5, 0.4062, 1.0, 0.375, 1.0, 0.375, 0.5, 0.375, 0.5, 0.375, 1.0, 0.3438, 1.0, 0.3438, 0.5, 0.3438, 0.5, 0.3438, 1.0, 0.3125, 1.0, 0.3125, 0.5, 0.3125, 0.5, 0.3125, 1.0, 0.2812, 1.0, 0.2812, 0.5, 0.2812, 0.5, 0.2812, 1.0, 0.25, 1.0, 0.25, 0.5, 0.7188, 1.0, 0.25, 1.0, 0.2812, 1.0, 0.3125, 1.0, 0.3438, 1.0, 0.375, 1.0, 0.4062, 1.0, 0.4375, 1.0, 0.4688, 1.0, 0.5, 1.0, 0.5312, 1.0, 0.5625, 1.0, 0.5938, 1.0, 0.625, 1.0, 0.6562, 1.0, 0.6875, 1.0, 0.7188, 1.0, 0.75, 1.0, 0.25, 1.0, 0.2812, 1.0, 0.3125, 1.0, 0.3438, 1.0, 0.375, 1.0, 0.4062, 1.0, 0.4375, 1.0, 0.4688, 1.0, 0.5, 1.0, 0.5312, 1.0, 0.5625, 1.0, 0.5938, 1.0, 0.625, 1.0, 0.6562, 1.0, 0.6875, 1.0, 0.75, 0.5, 0.75, 1.0, 0.7188, 1.0, 0.7188, 0.5, 0.7188, 0.5, 0.7188, 1.0, 0.6875, 1.0, 0.6875, 0.5, 0.6875, 0.5, 0.6875, 1.0, 0.6562, 1.0, 0.6562, 0.5, 0.6562, 0.5, 0.6562, 1.0, 0.625, 1.0, 0.625, 0.5, 0.625, 0.5, 0.625, 1.0, 0.5938, 1.0, 0.5938, 0.5, 0.5938, 0.5, 0.5938, 1.0, 0.5625, 1.0, 0.5625, 0.5, 0.5625, 0.5, 0.5625, 1.0, 0.5312, 1.0, 0.5312, 0.5, 0.5312, 0.5, 0.5312, 1.0, 0.5, 1.0, 0.5, 0.5, 0.5, 0.5, 0.5, 1.0, 0.4688, 1.0, 0.4688, 0.5, 0.4688, 0.5, 0.4688, 1.0, 0.4375, 1.0, 0.4375, 0.5, 0.4375, 0.5, 0.4375, 1.0, 0.4062, 1.0, 0.4062, 0.5, 0.4062, 0.5, 0.4062, 1.0, 0.375, 1.0, 0.375, 0.5, 0.375, 0.5, 0.375, 1.0, 0.3438, 1.0, 0.3438, 0.5, 0.3438, 0.5, 0.3438, 1.0, 0.3125, 1.0, 0.3125, 0.5, 0.3125, 0.5, 0.3125, 1.0, 0.2812, 1.0, 0.2812, 0.5, 0.2812, 0.5, 0.2812, 1.0, 0.25, 1.0, 0.25, 0.5, 0.7188, 0.5, 0.25, 0.5, 0.25, 1.0, 0.7188, 1.0])
me_cylinder_001.use_remesh_fix_poles = True
me_cylinder_001.use_remesh_preserve_attributes = False
me_cylinder_001.use_mirror_vertex_groups = False
me_cylinder_001.update()
me_plane = bpy.data.meshes.new('Plane')
me_plane.from_pydata([(-1.0, 0.0, -0.1521), (0.0, 0.0, -0.1521), (-1.0, 1.0, -0.1521), (0.0, 1.0, -0.1521), (-1.0, 1.0, 0.1521), (-1.0, 0.0, 0.1521), (0.0, 0.0, 0.1521), (0.0, 1.0, 0.1521), (-1.975, 0.0, -0.1521), (-1.475, 0.0, -0.1521), (-1.975, 1.997, -0.1521), (-1.475, 1.997, -0.1521), (-1.975, 1.997, 0.1521), (-1.975, 0.0, 0.1521), (-1.475, 0.0, 0.1521), (-1.475, 1.997, 0.1521), (-1.975, 1.997, -0.1521), (-1.975, 1.498, -0.1521), (0.02241, 1.997, -0.1521), (0.02241, 1.498, -0.1521), (0.02241, 1.997, 0.1521), (-1.975, 1.997, 0.1521), (-1.975, 1.498, 0.1521), (0.02241, 1.498, 0.1521), (-2.967, 0.0, -0.1521), (-2.467, 0.0, -0.1521), (-2.967, 2.997, -0.1521), (-2.467, 2.997, -0.1521), (-2.967, 2.997, 0.1521), (-2.967, 0.0, 0.1521), (-2.467, 0.0, 0.1521), (-2.467, 2.997, 0.1521), (-2.967, 2.997, -0.1521), (-2.967, 2.498, -0.1521), (0.02241, 2.997, -0.1521), (0.02241, 2.498, -0.1521), (0.02241, 2.997, 0.1521), (-2.967, 2.997, 0.1521), (-2.967, 2.498, 0.1521), (0.02241, 2.498, 0.1521)], [], [(0, 2, 3, 1), (5, 6, 7, 4), (1, 3, 7, 6), (2, 0, 5, 4), (3, 2, 4, 7), (0, 1, 6, 5), (8, 10, 11, 9), (13, 14, 15, 12), (9, 11, 15, 14), (10, 8, 13, 12), (11, 10, 12, 15), (8, 9, 14, 13), (16, 18, 19, 17), (21, 22, 23, 20), (17, 19, 23, 22), (18, 16, 21, 20), (19, 18, 20, 23), (16, 17, 22, 21), (24, 26, 27, 25), (29, 30, 31, 28), (25, 27, 31, 30), (26, 24, 29, 28), (27, 26, 28, 31), (24, 25, 30, 29), (32, 34, 35, 33), (37, 38, 39, 36), (33, 35, 39, 38), (34, 32, 37, 36), (35, 34, 36, 39), (32, 33, 38, 37)])
_uv = me_plane.uv_layers.new(name='UVMap')
_uv.uv.foreach_set('vector', [0.0, 0.0, 0.0, 1.0, 1.0, 1.0, 1.0, 0.0, 0.0, 0.0, 1.0, 0.0, 1.0, 1.0, 0.0, 1.0, 1.0, 0.0, 1.0, 1.0, 1.0, 1.0, 1.0, 0.0, 0.0, 1.0, 0.0, 0.0, 0.0, 0.0, 0.0, 1.0, 1.0, 1.0, 0.0, 1.0, 0.0, 1.0, 1.0, 1.0, 0.0, 0.0, 1.0, 0.0, 1.0, 0.0, 0.0, 0.0, 0.0, 0.0, 0.0, 1.0, 1.0, 1.0, 1.0, 0.0, 0.0, 0.0, 1.0, 0.0, 1.0, 1.0, 0.0, 1.0, 1.0, 0.0, 1.0, 1.0, 1.0, 1.0, 1.0, 0.0, 0.0, 1.0, 0.0, 0.0, 0.0, 0.0, 0.0, 1.0, 1.0, 1.0, 0.0, 1.0, 0.0, 1.0, 1.0, 1.0, 0.0, 0.0, 1.0, 0.0, 1.0, 0.0, 0.0, 0.0, 0.0, 0.0, 0.0, 1.0, 1.0, 1.0, 1.0, 0.0, 0.0, 0.0, 1.0, 0.0, 1.0, 1.0, 0.0, 1.0, 1.0, 0.0, 1.0, 1.0, 1.0, 1.0, 1.0, 0.0, 0.0, 1.0, 0.0, 0.0, 0.0, 0.0, 0.0, 1.0, 1.0, 1.0, 0.0, 1.0, 0.0, 1.0, 1.0, 1.0, 0.0, 0.0, 1.0, 0.0, 1.0, 0.0, 0.0, 0.0, 0.0, 0.0, 0.0, 1.0, 1.0, 1.0, 1.0, 0.0, 0.0, 0.0, 1.0, 0.0, 1.0, 1.0, 0.0, 1.0, 1.0, 0.0, 1.0, 1.0, 1.0, 1.0, 1.0, 0.0, 0.0, 1.0, 0.0, 0.0, 0.0, 0.0, 0.0, 1.0, 1.0, 1.0, 0.0, 1.0, 0.0, 1.0, 1.0, 1.0, 0.0, 0.0, 1.0, 0.0, 1.0, 0.0, 0.0, 0.0, 0.0, 0.0, 0.0, 1.0, 1.0, 1.0, 1.0, 0.0, 0.0, 0.0, 1.0, 0.0, 1.0, 1.0, 0.0, 1.0, 1.0, 0.0, 1.0, 1.0, 1.0, 1.0, 1.0, 0.0, 0.0, 1.0, 0.0, 0.0, 0.0, 0.0, 0.0, 1.0, 1.0, 1.0, 0.0, 1.0, 0.0, 1.0, 1.0, 1.0, 0.0, 0.0, 1.0, 0.0, 1.0, 0.0, 0.0, 0.0])
me_plane.use_remesh_fix_poles = True
me_plane.use_remesh_preserve_attributes = False
me_plane.use_mirror_vertex_groups = False
me_plane.update()

# ---- objects
ob_cylinder = bpy.data.objects.new('Cylinder', me_cylinder)
ob_cube = bpy.data.objects.new('Cube', me_cube)
ob_cylinder_001 = bpy.data.objects.new('Cylinder.001', me_cylinder_001)
ob_plane = bpy.data.objects.new('Plane', me_plane)

# ---- transforms, parenting, visibility, modifiers, constraints
ob_cylinder.location = (-0.9776, 0.0, 0.0)
ob_cylinder.lineart.crease_threshold = 0.0
ob_cube.location = (-0.9776, 0.0, 0.0)
ob_cube.lineart.crease_threshold = 0.0
ob_cylinder_001.location = (-0.9776, 5.193, 0.0)
ob_cylinder_001.lineart.crease_threshold = 0.0
ob_plane.location = (0.0, 0.0, 0.0)
ob_plane.lineart.crease_threshold = 0.0

# ---- collection membership
scene.collection.objects.link(ob_cylinder)
scene.collection.objects.link(ob_cube)
scene.collection.objects.link(ob_cylinder_001)
scene.collection.objects.link(ob_plane)

# ---- scene / render settings (as saved in the file)
scene.frame_start = 1; scene.frame_end = 250; scene.frame_set(1)
scene.render.engine = 'BLENDER_EEVEE_NEXT'
scene.cycles.use_denoising = False
scene.cycles.samples = 128
scene.cycles.sampling_pattern = 'TABULATED_SOBOL'
scene.cycles.use_adaptive_sampling = False
scene.cycles.use_light_tree = False
scene.view_settings.view_transform = 'Filmic'
bpy.context.view_layer.update()

# ---- added for rendering (the .blend has no active camera and no usable light): camera, sun
cam_auto = bpy.data.cameras.new('AutoCamera')
cam_auto.lens = 50.0
cam_auto.sensor_width = 36.0
cam_auto.clip_end = 1000.0
ob_auto_camera = bpy.data.objects.new('AutoCamera', cam_auto)
scene.collection.objects.link(ob_auto_camera)
ob_auto_camera.location = (11.154, -8.49703, 10.1577)
ob_auto_camera.rotation_euler = (1.09748, -7.21219e-08, 0.694738)
scene.camera = ob_auto_camera
light_auto_sun = bpy.data.lights.new('AutoSun', 'SUN')
light_auto_sun.energy = 3.0
light_auto_sun.angle = 0.0523599
ob_auto_sun = bpy.data.objects.new('AutoSun', light_auto_sun)
scene.collection.objects.link(ob_auto_sun)
ob_auto_sun.rotation_euler = (0.872665, 0.174533, 0.523599)
bpy.context.view_layer.update()
